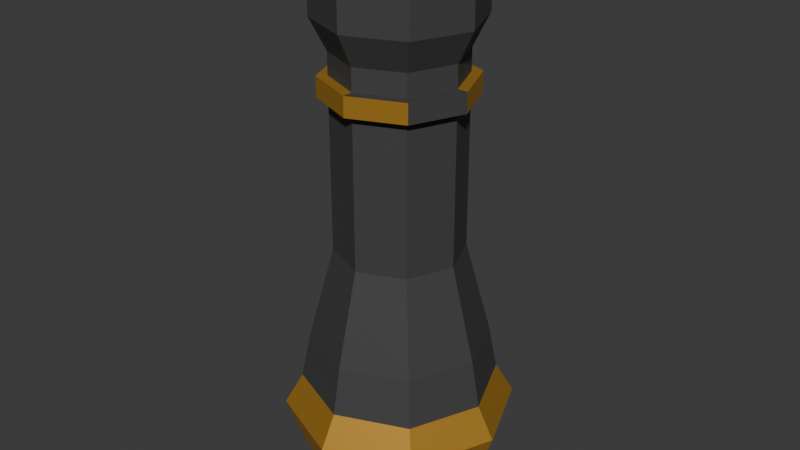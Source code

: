 # Source: Low_Poly_Cannon.blend  (saved by Blender 4.4.32; exported with 4.5.12 LTS)
import bpy
from mathutils import Matrix  # noqa: F401  (used for matrix-valued properties, if any)

bpy.ops.wm.read_factory_settings(use_empty=True)
scene = bpy.context.scene
scene.name = 'Scene'

# ---- collections
col_collection = bpy.data.collections.new('Collection'); scene.collection.children.link(col_collection)

# ---- materials (node trees are filled in below, after node groups)
mat_material_001 = bpy.data.materials.new('Material.001')
mat_material_002 = bpy.data.materials.new('Material.002')

# ---- material node trees
mat_material_001.use_nodes = True; mat_material_001.node_tree.nodes.clear()
_N = mat_material_001.node_tree.nodes; _L = mat_material_001.node_tree.links
n0 = _N.new('ShaderNodeBsdfPrincipled'); n0.name = 'Principled BSDF'; n0.location = (10, 300)
n0.inputs[0].default_value = (0.05215, 0.05215, 0.05215, 1.0)
n0.inputs[2].default_value = 0.6347
n1 = _N.new('ShaderNodeOutputMaterial'); n1.name = 'Material Output'; n1.location = (300, 300)
_L.new(n0.outputs[0], n1.inputs[0])
n1.is_active_output = True
mat_material_002.use_nodes = True; mat_material_002.node_tree.nodes.clear()
_N = mat_material_002.node_tree.nodes; _L = mat_material_002.node_tree.links
n0 = _N.new('ShaderNodeBsdfPrincipled'); n0.name = 'Principled BSDF'; n0.location = (-50, 269)
n0.inputs[0].default_value = (0.5784, 0.3032, 0.03503, 1.0)
n0.inputs[1].default_value = 0.5596
n1 = _N.new('ShaderNodeOutputMaterial'); n1.name = 'Material Output'; n1.location = (306, 273)
_L.new(n0.outputs[0], n1.inputs[0])
n1.is_active_output = True

# ---- world
world_world = bpy.data.worlds.new('World'); scene.world = world_world
world_world.use_nodes = True; world_world.node_tree.nodes.clear()
_N = world_world.node_tree.nodes; _L = world_world.node_tree.links
n0 = _N.new('ShaderNodeOutputWorld'); n0.name = 'World Output'; n0.location = (300, 300)
n1 = _N.new('ShaderNodeBackground'); n1.name = 'Background'; n1.location = (10, 300)
n1.inputs[0].default_value = (0.05088, 0.05088, 0.05088, 1.0)
_L.new(n1.outputs[0], n0.inputs[0])
n0.is_active_output = True
world_world.color = (0.05088, 0.05088, 0.05088)
world_world.sun_shadow_jitter_overblur = 0.0

# ---- meshes
me_circle = bpy.data.meshes.new('Circle')
me_circle.from_pydata([(0.0, 2.0, 0.0), (-1.414, 1.414, 0.0), (-2.0, 0.0, 0.0), (-1.414, -1.414, 0.0), (0.0, -2.0, 0.0), (1.414, -1.414, 0.0), (2.0, 0.0, 0.0), (1.414, 1.414, 0.0), (0.0, 2.0, 0.0), (-1.414, 1.414, 0.0), (-2.0, 0.0, 0.0), (-1.414, -1.414, 0.0), (0.0, -2.0, 0.0), (1.414, -1.414, 0.0), (2.0, 0.0, 0.0), (1.414, 1.414, 0.0), (0.0, 2.0, 0.0), (-1.414, 1.414, 0.0), (-2.0, 0.0, 0.0), (-1.414, -1.414, 0.0), (0.0, -2.0, 0.0), (1.414, -1.414, 0.0), (2.0, 0.0, 0.0), (1.414, 1.414, 0.0), (0.0, 2.0, 0.0), (-1.414, 1.414, 0.0), (-2.0, 0.0, 0.0), (-1.414, -1.414, 0.0), (0.0, -2.0, 0.0), (1.414, -1.414, 0.0), (2.0, 0.0, 0.0), (1.414, 1.414, 0.0), (0.0, 2.0, 0.0), (-1.414, 1.414, 0.0), (-2.0, 0.0, 0.0), (-1.414, -1.414, 0.0), (0.0, -2.0, 0.0), (1.414, -1.414, 0.0), (2.0, 0.0, 0.0), (1.414, 1.414, 0.0), (0.0, 2.0, 0.0), (-1.414, 1.414, 0.0), (-2.0, 0.0, 0.0), (-1.414, -1.414, 0.0), (0.0, -2.0, 0.0), (1.414, -1.414, 0.0), (2.0, 0.0, 0.0), (1.414, 1.414, 0.0), (3.875e-09, 2.52, 0.8419), (-1.782, 1.782, 0.8419), (-2.52, 0.0, 0.8419), (-1.782, -1.782, 0.8419), (3.875e-09, -2.52, 0.8419), (1.782, -1.782, 0.8419), (2.52, 0.0, 0.8419), (1.782, 1.782, 0.8419), (7.201e-09, 2.967, 2.118), (-2.098, 2.098, 2.118), (-2.967, -5.279e-09, 2.118), (-2.098, -2.098, 2.118), (7.201e-09, -2.967, 2.118), (2.098, -2.098, 2.118), (2.967, -5.279e-09, 2.118), (2.098, 2.098, 2.118), (-3.127e-09, 2.508, 2.917), (-1.773, 1.773, 2.917), (-2.508, -4.463e-09, 2.917), (-1.773, -1.773, 2.917), (-3.127e-09, -2.508, 2.917), (1.773, -1.773, 2.917), (2.508, -4.463e-09, 2.917), (1.773, 1.773, 2.917), (-1.116e-08, 2.272, 4.125), (-1.607, 1.607, 4.125), (-2.272, 2.445e-09, 4.125), (-1.607, -1.607, 4.125), (-1.116e-08, -2.272, 4.125), (1.607, -1.607, 4.125), (2.272, 2.445e-09, 4.125), (1.607, 1.607, 4.125), (-3.807e-09, 1.631, 6.519), (-1.153, 1.153, 6.519), (-1.631, 1.755e-09, 6.519), (-1.153, -1.153, 6.519), (-3.807e-09, -1.631, 6.519), (1.153, -1.153, 6.519), (1.631, 1.755e-09, 6.519), (1.153, 1.153, 6.519), (-3.807e-09, 1.631, 10.44), (-1.153, 1.153, 10.44), (-1.631, 1.755e-09, 10.44), (-1.153, -1.153, 10.44), (-3.807e-09, -1.631, 10.44), (1.153, -1.153, 10.44), (1.631, 1.755e-09, 10.44), (1.153, 1.153, 10.44), (5.985e-08, 1.631, 10.95), (-1.153, 1.153, 10.95), (-1.631, 1.755e-09, 10.95), (-1.153, -1.153, 10.95), (5.985e-08, -1.631, 10.95), (1.153, -1.153, 10.95), (1.631, 1.755e-09, 10.95), (1.153, 1.153, 10.95), (5.985e-08, 1.631, 11.52), (-1.153, 1.153, 11.52), (-1.631, 1.755e-09, 11.52), (-1.153, -1.153, 11.52), (5.985e-08, -1.631, 11.52), (1.153, -1.153, 11.52), (1.631, 1.755e-09, 11.52), (1.153, 1.153, 11.52), (5.985e-08, 1.631, 10.95), (-1.153, 1.153, 10.95), (-1.631, 1.755e-09, 10.95), (-1.153, -1.153, 10.95), (5.985e-08, -1.631, 10.95), (1.153, -1.153, 10.95), (1.631, 1.755e-09, 10.95), (1.153, 1.153, 10.95), (-1.153, 1.153, 10.44), (-3.807e-09, 1.631, 10.44), (-1.631, 1.755e-09, 10.44), (-1.153, -1.153, 10.44), (-3.807e-09, -1.631, 10.44), (1.153, -1.153, 10.44), (1.631, 1.755e-09, 10.44), (1.153, 1.153, 10.44), (-1.153, 1.153, 10.95), (5.985e-08, 1.631, 10.95), (-1.631, 1.755e-09, 10.95), (-1.153, -1.153, 10.95), (5.985e-08, -1.631, 10.95), (1.153, -1.153, 10.95), (1.631, 1.755e-09, 10.95), (1.153, 1.153, 10.95), (-1.153, 1.153, 10.44), (-3.807e-09, 1.631, 10.44), (-1.631, 1.755e-09, 10.44), (-1.153, -1.153, 10.44), (-3.807e-09, -1.631, 10.44), (1.153, -1.153, 10.44), (1.631, 1.755e-09, 10.44), (1.153, 1.153, 10.44), (-1.153, 1.153, 10.95), (5.985e-08, 1.631, 10.95), (-1.631, 1.755e-09, 10.95), (-1.153, -1.153, 10.95), (5.985e-08, -1.631, 10.95), (1.153, -1.153, 10.95), (1.631, 1.755e-09, 10.95), (1.153, 1.153, 10.95), (-1.345, 1.345, 10.44), (-1.494e-08, 1.902, 10.44), (-1.902, 1.755e-09, 10.44), (-1.345, -1.345, 10.44), (-1.494e-08, -1.902, 10.44), (1.345, -1.345, 10.44), (1.902, 1.755e-09, 10.44), (1.345, 1.345, 10.44), (-1.345, 1.345, 10.95), (7.099e-08, 1.902, 10.95), (-1.902, 1.755e-09, 10.95), (-1.345, -1.345, 10.95), (7.099e-08, -1.902, 10.95), (1.345, -1.345, 10.95), (1.902, 1.755e-09, 10.95), (1.345, 1.345, 10.95), (-1.437, 1.437, 12.32), (5.256e-08, 2.033, 12.32), (-2.033, 2.188e-09, 12.32), (-1.437, -1.437, 12.32), (5.256e-08, -2.033, 12.32), (1.437, -1.437, 12.32), (2.033, 2.188e-09, 12.32), (1.437, 1.437, 12.32), (-1.437, 1.437, 13.3), (5.256e-08, 2.033, 13.3), (-2.033, 2.188e-09, 13.3), (-1.437, -1.437, 13.3), (5.256e-08, -2.033, 13.3), (1.437, -1.437, 13.3), (2.033, 2.188e-09, 13.3), (1.437, 1.437, 13.3), (-0.7254, 0.7254, 14.21), (5.131e-08, 1.026, 14.21), (-1.026, 1.644e-09, 14.21), (-0.7254, -0.7254, 14.21), (5.131e-08, -1.026, 14.21), (0.7254, -0.7254, 14.21), (1.026, 1.644e-09, 14.21), (0.7254, 0.7254, 14.21), (-1.08, 1.08, 14.21), (4.321e-08, 1.528, 14.21), (-1.528, 1.644e-09, 14.21), (-1.08, -1.08, 14.21), (4.321e-08, -1.528, 14.21), (1.08, -1.08, 14.21), (1.528, 1.644e-09, 14.21), (1.08, 1.08, 14.21), (-0.7254, 0.7254, 14.21), (5.131e-08, 1.026, 14.21), (-1.026, 1.644e-09, 14.21), (-0.7254, -0.7254, 14.21), (5.131e-08, -1.026, 14.21), (0.7254, -0.7254, 14.21), (1.026, 1.644e-09, 14.21), (0.7254, 0.7254, 14.21), (-0.7254, 0.7254, 6.403), (5.131e-08, 1.026, 6.403), (-1.026, 1.644e-09, 6.403), (-0.7254, -0.7254, 6.403), (5.131e-08, -1.026, 6.403), (0.7254, -0.7254, 6.403), (1.026, 1.644e-09, 6.403), (0.7254, 0.7254, 6.403), (0.0, -2.0, 0.0), (1.414, -1.414, 0.0), (3.875e-09, -2.52, 0.8419), (1.782, -1.782, 0.8419), (7.201e-09, -2.967, 2.118), (2.098, -2.098, 2.118), (-3.127e-09, -2.508, 2.917), (1.773, -1.773, 2.917), (-1.116e-08, -2.272, 4.125), (1.607, -1.607, 4.125), (-3.807e-09, -1.631, 6.519), (1.153, -1.153, 6.519), (-3.807e-09, -1.631, 10.44), (1.153, -1.153, 10.44), (5.985e-08, -1.631, 10.95), (1.153, -1.153, 10.95), (-3.807e-09, -1.631, 10.44), (1.153, -1.153, 10.44), (5.985e-08, -1.631, 10.95), (1.153, -1.153, 10.95), (-3.807e-09, -1.631, 10.44), (1.153, -1.153, 10.44), (5.985e-08, -1.631, 10.95), (1.153, -1.153, 10.95), (-1.494e-08, -1.902, 10.44), (1.345, -1.345, 10.44), (7.099e-08, -1.902, 10.95), (1.345, -1.345, 10.95)], [], [(5, 13, 12, 4), (3, 11, 10, 2), (1, 9, 8, 0), (0, 8, 15, 7), (6, 14, 13, 5), (4, 12, 11, 3), (2, 10, 9, 1), (7, 15, 14, 6), (8, 16, 23, 15), (14, 22, 21, 13), (12, 20, 19, 11), (10, 18, 17, 9), (15, 23, 22, 14), (13, 21, 20, 12), (11, 19, 18, 10), (9, 17, 16, 8), (19, 27, 26, 18), (17, 25, 24, 16), (16, 24, 31, 23), (22, 30, 29, 21), (20, 28, 27, 19), (18, 26, 25, 17), (23, 31, 30, 22), (21, 29, 28, 20), (30, 38, 37, 29), (28, 36, 35, 27), (26, 34, 33, 25), (31, 39, 38, 30), (29, 37, 36, 28), (27, 35, 34, 26), (25, 33, 32, 24), (24, 32, 39, 31), (35, 43, 42, 34), (47, 55, 54, 46), (33, 41, 40, 32), (32, 40, 47, 39), (38, 46, 45, 37), (36, 44, 43, 35), (34, 42, 41, 33), (39, 47, 46, 38), (37, 45, 44, 36), (52, 60, 59, 51), (43, 51, 50, 42), (41, 49, 48, 40), (40, 48, 55, 47), (46, 54, 53, 45), (44, 52, 51, 43), (42, 50, 49, 41), (56, 64, 71, 63), (50, 58, 57, 49), (55, 63, 62, 54), (51, 59, 58, 50), (49, 57, 56, 48), (48, 56, 63, 55), (54, 62, 61, 53), (70, 78, 77, 69), (62, 70, 69, 61), (60, 68, 67, 59), (58, 66, 65, 57), (63, 71, 70, 62), (59, 67, 66, 58), (57, 65, 64, 56), (73, 81, 80, 72), (68, 76, 75, 67), (66, 74, 73, 65), (71, 79, 78, 70), (67, 75, 74, 66), (65, 73, 72, 64), (64, 72, 79, 71), (87, 95, 94, 86), (72, 80, 87, 79), (78, 86, 85, 77), (76, 84, 83, 75), (74, 82, 81, 73), (79, 87, 86, 78), (75, 83, 82, 74), (102, 134, 135, 103), (83, 91, 90, 82), (81, 89, 88, 80), (80, 88, 95, 87), (86, 94, 93, 85), (84, 92, 91, 83), (82, 90, 89, 81), (98, 106, 105, 97), (88, 121, 127, 95), (101, 133, 134, 102), (95, 127, 126, 94), (94, 126, 125, 93), (99, 131, 132, 100), (111, 175, 174, 110), (103, 111, 110, 102), (101, 109, 108, 100), (99, 107, 106, 98), (97, 105, 104, 96), (96, 104, 111, 103), (102, 110, 109, 101), (100, 108, 107, 99), (97, 113, 114, 98), (102, 118, 119, 103), (100, 116, 117, 101), (98, 114, 115, 99), (96, 112, 113, 97), (103, 119, 112, 96), (101, 117, 118, 102), (99, 115, 116, 100), (123, 139, 138, 122), (128, 144, 146, 130), (122, 138, 136, 120), (129, 145, 144, 128), (135, 151, 145, 129), (120, 136, 137, 121), (121, 137, 143, 127), (134, 150, 151, 135), (89, 120, 121, 88), (103, 135, 129, 96), (90, 122, 120, 89), (96, 129, 128, 97), (91, 123, 122, 90), (97, 128, 130, 98), (92, 124, 123, 91), (98, 130, 131, 99), (151, 167, 161, 145), (136, 152, 153, 137), (137, 153, 159, 143), (150, 166, 167, 151), (143, 159, 158, 142), (149, 165, 166, 150), (142, 158, 157, 141), (130, 146, 147, 131), (124, 140, 139, 123), (131, 147, 148, 132), (126, 142, 141, 125), (133, 149, 150, 134), (127, 143, 142, 126), (159, 167, 166, 158), (155, 163, 162, 154), (152, 160, 161, 153), (153, 161, 167, 159), (158, 166, 165, 157), (156, 164, 163, 155), (154, 162, 160, 152), (145, 161, 160, 144), (138, 154, 152, 136), (144, 160, 162, 146), (139, 155, 154, 138), (146, 162, 163, 147), (140, 156, 155, 139), (147, 163, 164, 148), (175, 183, 182, 174), (109, 173, 172, 108), (107, 171, 170, 106), (105, 168, 169, 104), (104, 169, 175, 111), (110, 174, 173, 109), (108, 172, 171, 107), (106, 170, 168, 105), (182, 198, 197, 181), (173, 181, 180, 172), (171, 179, 178, 170), (168, 176, 177, 169), (169, 177, 183, 175), (174, 182, 181, 173), (172, 180, 179, 171), (170, 178, 176, 168), (190, 206, 205, 189), (180, 196, 195, 179), (178, 194, 192, 176), (183, 199, 198, 182), (181, 197, 196, 180), (179, 195, 194, 178), (176, 192, 193, 177), (177, 193, 199, 183), (185, 193, 192, 184), (184, 192, 194, 186), (186, 194, 195, 187), (187, 195, 196, 188), (188, 196, 197, 189), (189, 197, 198, 190), (190, 198, 199, 191), (191, 199, 193, 185), (200, 208, 209, 201), (188, 204, 203, 187), (186, 202, 200, 184), (191, 207, 206, 190), (189, 205, 204, 188), (187, 203, 202, 186), (184, 200, 201, 185), (185, 201, 207, 191), (208, 210, 211, 212, 213, 214, 215, 209), (201, 209, 215, 207), (206, 214, 213, 205), (204, 212, 211, 203), (202, 210, 208, 200), (207, 215, 214, 206), (205, 213, 212, 204), (203, 211, 210, 202), (41, 40, 47, 46, 45, 44, 43, 42), (217, 219, 218, 216), (219, 221, 220, 218), (221, 223, 222, 220), (223, 225, 224, 222), (225, 227, 226, 224), (227, 229, 228, 226), (230, 234, 235, 231), (229, 233, 232, 228), (238, 242, 243, 239), (233, 237, 236, 232), (234, 238, 239, 235), (241, 243, 242, 240), (237, 241, 240, 236)])
me_circle.polygons.foreach_set('material_index', [0, 0, 0, 0, 0, 0, 0, 0, 0, 0, 0, 0, 0, 0, 0, 0, 0, 0, 0, 0, 0, 0, 0, 0, 0, 0, 0, 0, 0, 0, 0, 0, 0, 1, 0, 0, 0, 0, 0, 0, 0, 1, 1, 1, 1, 1, 1, 1, 1, 1, 1, 1, 1, 1, 1, 0, 1, 1, 1, 1, 1, 1, 0, 0, 0, 0, 0, 0, 0, 0, 0, 0, 0, 0, 0, 0, 0, 0, 0, 0, 0, 0, 0, 0, 0, 0, 0, 0, 0, 0, 0, 0, 0, 0, 0, 0, 0, 0, 0, 0, 0, 0, 0, 0, 0, 0, 0, 0, 0, 0, 0, 0, 0, 0, 0, 0, 0, 0, 0, 0, 0, 1, 1, 1, 1, 1, 0, 0, 0, 0, 0, 0, 0, 0, 1, 1, 1, 1, 0, 1, 1, 1, 1, 1, 1, 1, 1, 1, 0, 0, 0, 0, 0, 0, 0, 0, 0, 0, 0, 0, 0, 0, 0, 0, 0, 0, 0, 0, 0, 0, 0, 0, 0, 0, 0, 0, 0, 0, 0, 0, 0, 0, 0, 0, 0, 0, 0, 0, 0, 0, 0, 0, 0, 0, 0, 0, 1, 1, 1, 1, 0, 0, 0, 0, 0, 0, 0, 0, 1, 1])
_uv = me_circle.uv_layers.new(name='UVMap')
_uv.uv.foreach_set('vector', [0.0, 0.0, 0.0, 0.0, 0.0, 0.0, 0.0, 0.0, 0.0, 0.0, 0.0, 0.0, 0.0, 0.0, 0.0, 0.0, 0.0, 0.0, 0.0, 0.0, 0.0, 0.0, 0.0, 0.0, 0.0, 0.0, 0.0, 0.0, 0.0, 0.0, 0.0, 0.0, 0.0, 0.0, 0.0, 0.0, 0.0, 0.0, 0.0, 0.0, 0.0, 0.0, 0.0, 0.0, 0.0, 0.0, 0.0, 0.0, 0.0, 0.0, 0.0, 0.0, 0.0, 0.0, 0.0, 0.0, 0.0, 0.0, 0.0, 0.0, 0.0, 0.0, 0.0, 0.0, 0.0, 0.0, 0.0, 0.0, 0.0, 0.0, 0.0, 0.0, 0.0, 0.0, 0.0, 0.0, 0.0, 0.0, 0.0, 0.0, 0.0, 0.0, 0.0, 0.0, 0.0, 0.0, 0.0, 0.0, 0.0, 0.0, 0.0, 0.0, 0.0, 0.0, 0.0, 0.0, 0.0, 0.0, 0.0, 0.0, 0.0, 0.0, 0.0, 0.0, 0.0, 0.0, 0.0, 0.0, 0.0, 0.0, 0.0, 0.0, 0.0, 0.0, 0.0, 0.0, 0.0, 0.0, 0.0, 0.0, 0.0, 0.0, 0.0, 0.0, 0.0, 0.0, 0.0, 0.0, 0.0, 0.0, 0.0, 0.0, 0.0, 0.0, 0.0, 0.0, 0.0, 0.0, 0.0, 0.0, 0.0, 0.0, 0.0, 0.0, 0.0, 0.0, 0.0, 0.0, 0.0, 0.0, 0.0, 0.0, 0.0, 0.0, 0.0, 0.0, 0.0, 0.0, 0.0, 0.0, 0.0, 0.0, 0.0, 0.0, 0.0, 0.0, 0.0, 0.0, 0.0, 0.0, 0.0, 0.0, 0.0, 0.0, 0.0, 0.0, 0.0, 0.0, 0.0, 0.0, 0.0, 0.0, 0.0, 0.0, 0.0, 0.0, 0.0, 0.0, 0.0, 0.0, 0.0, 0.0, 0.0, 0.0, 0.0, 0.0, 0.0, 0.0, 0.0, 0.0, 0.0, 0.0, 0.0, 0.0, 0.0, 0.0, 0.0, 0.0, 0.0, 0.0, 0.0, 0.0, 0.0, 0.0, 0.0, 0.0, 0.0, 0.0, 0.0, 0.0, 0.0, 0.0, 0.0, 0.0, 0.0, 0.0, 0.0, 0.0, 0.0, 0.0, 0.0, 0.0, 0.0, 0.0, 0.0, 0.0, 0.0, 0.0, 0.0, 0.0, 0.0, 0.0, 0.0, 0.0, 0.0, 0.0, 0.0, 0.0, 0.0, 0.0, 0.0, 0.0, 0.0, 0.0, 0.0, 0.0, 0.0, 0.0, 0.0, 0.0, 0.0, 0.0, 0.0, 0.0, 0.0, 0.0, 0.0, 0.0, 0.0, 0.0, 0.0, 0.0, 0.0, 0.0, 0.0, 0.0, 0.0, 0.0, 0.0, 0.0, 0.0, 0.0, 0.0, 0.0, 0.0, 0.0, 0.0, 0.0, 0.0, 0.0, 0.0, 0.0, 0.0, 0.0, 0.0, 0.0, 0.0, 0.0, 0.0, 0.0, 0.0, 0.0, 0.0, 0.0, 0.0, 0.0, 0.0, 0.0, 0.0, 0.0, 0.0, 0.0, 0.0, 0.0, 0.0, 0.0, 0.0, 0.0, 0.0, 0.0, 0.0, 0.0, 0.0, 0.0, 0.0, 0.0, 0.0, 0.0, 0.0, 0.0, 0.0, 0.0, 0.0, 0.0, 0.0, 0.0, 0.0, 0.0, 0.0, 0.0, 0.0, 0.0, 0.0, 0.0, 0.0, 0.0, 0.0, 0.0, 0.0, 0.0, 0.0, 0.0, 0.0, 0.0, 0.0, 0.0, 0.0, 0.0, 0.0, 0.0, 0.0, 0.0, 0.0, 0.0, 0.0, 0.0, 0.0, 0.0, 0.0, 0.0, 0.0, 0.0, 0.0, 0.0, 0.0, 0.0, 0.0, 0.0, 0.0, 0.0, 0.0, 0.0, 0.0, 0.0, 0.0, 0.0, 0.0, 0.0, 0.0, 0.0, 0.0, 0.0, 0.0, 0.0, 0.0, 0.0, 0.0, 0.0, 0.0, 0.0, 0.0, 0.0, 0.0, 0.0, 0.0, 0.0, 0.0, 0.0, 0.0, 0.0, 0.0, 0.0, 0.0, 0.0, 0.0, 0.0, 0.0, 0.0, 0.0, 0.0, 0.0, 0.0, 0.0, 0.0, 0.0, 0.0, 0.0, 0.0, 0.0, 0.0, 0.0, 0.0, 0.0, 0.0, 0.0, 0.0, 0.0, 0.0, 0.0, 0.0, 0.0, 0.0, 0.0, 0.0, 0.0, 0.0, 0.0, 0.0, 0.0, 0.0, 0.0, 0.0, 0.0, 0.0, 0.0, 0.0, 0.0, 0.0, 0.0, 0.0, 0.0, 0.0, 0.0, 0.0, 0.0, 0.0, 0.0, 0.0, 0.0, 0.0, 0.0, 0.0, 0.0, 0.0, 0.0, 0.0, 0.0, 0.0, 0.0, 0.0, 0.0, 0.0, 0.0, 0.0, 0.0, 0.0, 0.0, 0.0, 0.0, 0.0, 0.0, 0.0, 0.0, 0.0, 0.0, 0.0, 0.0, 0.0, 0.0, 0.0, 0.0, 0.0, 0.0, 0.0, 0.0, 0.0, 0.0, 0.0, 0.0, 0.0, 0.0, 0.0, 0.0, 0.0, 0.0, 0.0, 0.0, 0.0, 0.0, 0.0, 0.0, 0.0, 0.0, 0.0, 0.0, 0.0, 0.0, 0.0, 0.0, 0.0, 0.0, 0.0, 0.0, 0.0, 0.0, 0.0, 0.0, 0.0, 0.0, 0.0, 0.0, 0.0, 0.0, 0.0, 0.0, 0.0, 0.0, 0.0, 0.0, 0.0, 0.0, 0.0, 0.0, 0.0, 0.0, 0.0, 0.0, 0.0, 0.0, 0.0, 0.0, 0.0, 0.0, 0.0, 0.0, 0.0, 0.0, 0.0, 0.0, 0.0, 0.0, 0.0, 0.0, 0.0, 0.0, 0.0, 0.0, 0.0, 0.0, 0.0, 0.0, 0.0, 0.0, 0.0, 0.0, 0.0, 0.0, 0.0, 0.0, 0.0, 0.0, 0.0, 0.0, 0.0, 0.0, 0.0, 0.0, 0.0, 0.0, 0.0, 0.0, 0.0, 0.0, 0.0, 0.0, 0.0, 0.0, 0.0, 0.0, 0.0, 0.0, 0.0, 0.0, 0.0, 0.0, 0.0, 0.0, 0.0, 0.0, 0.0, 0.0, 0.0, 0.0, 0.0, 0.0, 0.0, 0.0, 0.0, 0.0, 0.0, 0.0, 0.0, 0.0, 0.0, 0.0, 0.0, 0.0, 0.0, 0.0, 0.0, 0.0, 0.0, 0.0, 0.0, 0.0, 0.0, 0.0, 0.0, 0.0, 0.0, 0.0, 0.0, 0.0, 0.0, 0.0, 0.0, 0.0, 0.0, 0.0, 0.0, 0.0, 0.0, 0.0, 0.0, 0.0, 0.0, 0.0, 0.0, 0.0, 0.0, 0.0, 0.0, 0.0, 0.0, 0.0, 0.0, 0.0, 0.0, 0.0, 0.0, 0.0, 0.0, 0.0, 0.0, 0.0, 0.0, 0.0, 0.0, 0.0, 0.0, 0.0, 0.0, 0.0, 0.0, 0.0, 0.0, 0.0, 0.0, 0.0, 0.0, 0.0, 0.0, 0.0, 0.0, 0.0, 0.0, 0.0, 0.0, 0.0, 0.0, 0.0, 0.0, 0.0, 0.0, 0.0, 0.0, 0.0, 0.0, 0.0, 0.0, 0.0, 0.0, 0.0, 0.0, 0.0, 0.0, 0.0, 0.0, 0.0, 0.0, 0.0, 0.0, 0.0, 0.0, 0.0, 0.0, 0.0, 0.0, 0.0, 0.0, 0.0, 0.0, 0.0, 0.0, 0.0, 0.0, 0.0, 0.0, 0.0, 0.0, 0.0, 0.0, 0.0, 0.0, 0.0, 0.0, 0.0, 0.0, 0.0, 0.0, 0.0, 0.0, 0.0, 0.0, 0.0, 0.0, 0.0, 0.0, 0.0, 0.0, 0.0, 0.0, 0.0, 0.0, 0.0, 0.0, 0.0, 0.0, 0.0, 0.0, 0.0, 0.0, 0.0, 0.0, 0.0, 0.0, 0.0, 0.0, 0.0, 0.0, 0.0, 0.0, 0.0, 0.0, 0.0, 0.0, 0.0, 0.0, 0.0, 0.0, 0.0, 0.0, 0.0, 0.0, 0.0, 0.0, 0.0, 0.0, 0.0, 0.0, 0.0, 0.0, 0.0, 0.0, 0.0, 0.0, 0.0, 0.0, 0.0, 0.0, 0.0, 0.0, 0.0, 0.0, 0.0, 0.0, 0.0, 0.0, 0.0, 0.0, 0.0, 0.0, 0.0, 0.0, 0.0, 0.0, 0.0, 0.0, 0.0, 0.0, 0.0, 0.0, 0.0, 0.0, 0.0, 0.0, 0.0, 0.0, 0.0, 0.0, 0.0, 0.0, 0.0, 0.0, 0.0, 0.0, 0.0, 0.0, 0.0, 0.0, 0.0, 0.0, 0.0, 0.0, 0.0, 0.0, 0.0, 0.0, 0.0, 0.0, 0.0, 0.0, 0.0, 0.0, 0.0, 0.0, 0.0, 0.0, 0.0, 0.0, 0.0, 0.0, 0.0, 0.0, 0.0, 0.0, 0.0, 0.0, 0.0, 0.0, 0.0, 0.0, 0.0, 0.0, 0.0, 0.0, 0.0, 0.0, 0.0, 0.0, 0.0, 0.0, 0.0, 0.0, 0.0, 0.0, 0.0, 0.0, 0.0, 0.0, 0.0, 0.0, 0.0, 0.0, 0.0, 0.0, 0.0, 0.0, 0.0, 0.0, 0.0, 0.0, 0.0, 0.0, 0.0, 0.0, 0.0, 0.0, 0.0, 0.0, 0.0, 0.0, 0.0, 0.0, 0.0, 0.0, 0.0, 0.0, 0.0, 0.0, 0.0, 0.0, 0.0, 0.0, 0.0, 0.0, 0.0, 0.0, 0.0, 0.0, 0.0, 0.0, 0.0, 0.0, 0.0, 0.0, 0.0, 0.0, 0.0, 0.0, 0.0, 0.0, 0.0, 0.0, 0.0, 0.0, 0.0, 0.0, 0.0, 0.0, 0.0, 0.0, 0.0, 0.0, 0.0, 0.0, 0.0, 0.0, 0.0, 0.0, 0.0, 0.0, 0.0, 0.0, 0.0, 0.0, 0.0, 0.0, 0.0, 0.0, 0.0, 0.0, 0.0, 0.0, 0.0, 0.0, 0.0, 0.0, 0.0, 0.0, 0.0, 0.0, 0.0, 0.0, 0.0, 0.0, 0.0, 0.0, 0.0, 0.0, 0.0, 0.0, 0.0, 0.0, 0.0, 0.0, 0.0, 0.0, 0.0, 0.0, 0.0, 0.0, 0.0, 0.0, 0.0, 0.0, 0.0, 0.0, 0.0, 0.0, 0.0, 0.0, 0.0, 0.0, 0.0, 0.0, 0.0, 0.0, 0.0, 0.0, 0.0, 0.0, 0.0, 0.0, 0.0, 0.0, 0.0, 0.0, 0.0, 0.0, 0.0, 0.0, 0.0, 0.0, 0.0, 0.0, 0.0, 0.0, 0.0, 0.0, 0.0, 0.0, 0.0, 0.0, 0.0, 0.0, 0.0, 0.0, 0.0, 0.0, 0.0, 0.0, 0.0, 0.0, 0.0, 0.0, 0.0, 0.0, 0.0, 0.0, 0.0, 0.0, 0.0, 0.0, 0.0, 0.0, 0.0, 0.0, 0.0, 0.0, 0.0, 0.0, 0.0, 0.0, 0.0, 0.0, 0.0, 0.0, 0.0, 0.0, 0.0, 0.0, 0.0, 0.0, 0.0, 0.0, 0.0, 0.0, 0.0, 0.0, 0.0, 0.0, 0.0, 0.0, 0.0, 0.0, 0.0, 0.0, 0.0, 0.0, 0.0, 0.0, 0.0, 0.0, 0.0, 0.0, 0.0, 0.0, 0.0, 0.0, 0.0, 0.0, 0.0, 0.0, 0.0, 0.0, 0.0, 0.0, 0.0, 0.0, 0.0, 0.0, 0.0, 0.0, 0.0, 0.0, 0.0, 0.0, 0.0, 0.0, 0.0, 0.0, 0.0, 0.0, 0.0, 0.0, 0.0, 0.0, 0.0, 0.0, 0.0, 0.0, 0.0, 0.0, 0.0, 0.0, 0.0, 0.0, 0.0, 0.0, 0.0, 0.0, 0.0, 0.0, 0.0, 0.0, 0.0, 0.0, 0.0, 0.0, 0.0, 0.0, 0.0, 0.0, 0.0, 0.0, 0.0, 0.0, 0.0, 0.0, 0.0, 0.0, 0.0, 0.0, 0.0, 0.0, 0.0, 0.0, 0.0, 0.0, 0.0, 0.0, 0.0, 0.0, 0.0, 0.0, 0.0, 0.0, 0.0, 0.0, 0.0, 0.0, 0.0, 0.0, 0.0, 0.0, 0.0, 0.0, 0.0, 0.0, 0.0, 0.0, 0.0, 0.0, 0.0, 0.0, 0.0, 0.0, 0.0, 0.0, 0.0, 0.0, 0.0, 0.0, 0.0, 0.0, 0.0, 0.0, 0.0, 0.0, 0.0, 0.0, 0.0, 0.0, 0.0, 0.0, 0.0, 0.0, 0.0, 0.0, 0.0, 0.0, 0.0, 0.0, 0.0, 0.0, 0.0, 0.0, 0.0, 0.0, 0.0, 0.0, 0.0, 0.0, 0.0, 0.0, 0.0, 0.0, 0.0, 0.0, 0.0, 0.0, 0.0, 0.0, 0.0, 0.0, 0.0, 0.0, 0.0, 0.0, 0.0, 0.0, 0.0, 0.0, 0.0, 0.0, 0.0, 0.0, 0.0, 0.0, 0.0, 0.0, 0.0, 0.0, 0.0, 0.0, 0.0, 0.0, 0.0, 0.0, 0.0, 0.0, 0.0, 0.0, 0.0, 0.0, 0.0, 0.0, 0.0, 0.0, 0.0, 0.0, 0.0, 0.0, 0.0, 0.0, 0.0, 0.0, 0.0, 0.0, 0.0, 0.0, 0.0, 0.0, 0.0, 0.0, 0.0, 0.0, 0.0, 0.0, 0.0, 0.0, 0.0, 0.0, 0.0, 0.0, 0.0, 0.0, 0.0, 0.0, 0.0, 0.0, 0.0, 0.0, 0.0, 0.0, 0.0, 0.0, 0.0, 0.0, 0.0, 0.0, 0.0, 0.0, 0.0, 0.0, 0.0, 0.0, 0.0, 0.0, 0.0, 0.0, 0.0, 0.0, 0.0, 0.0, 0.0, 0.0, 0.0, 0.0, 0.0, 0.0, 0.0, 0.0, 0.0, 0.0, 0.0, 0.0, 0.0, 0.0, 0.0, 0.0, 0.0, 0.0, 0.0, 0.0, 0.0, 0.0, 0.0, 0.0, 0.0, 0.0, 0.0, 0.0, 0.0, 0.0, 0.0, 0.0, 0.0, 0.0, 0.0, 0.0, 0.0, 0.0, 0.0, 0.0, 0.0, 0.0, 0.0, 0.0, 0.0, 0.0, 0.0, 0.0, 0.0, 0.0, 0.0, 0.0, 0.0, 0.0, 0.0, 0.0, 0.0, 0.0, 0.0, 0.0, 0.0, 0.0, 0.0, 0.0, 0.0, 0.0, 0.0, 0.0, 0.0, 0.0, 0.0, 0.0, 0.0, 0.0, 0.0, 0.0, 0.0, 0.0, 0.0, 0.0, 0.0, 0.0, 0.0, 0.0, 0.0, 0.0, 0.0, 0.0, 0.0, 0.0, 0.0, 0.0, 0.0, 0.0, 0.0, 0.0, 0.0, 0.0, 0.0, 0.0, 0.0, 0.0, 0.0, 0.0, 0.0, 0.0, 0.0, 0.0, 0.0, 0.0, 0.0, 0.0, 0.0, 0.0, 0.0, 0.0, 0.0, 0.0, 0.0, 0.0, 0.0, 0.0, 0.0, 0.0, 0.0, 0.0, 0.0, 0.0, 0.0, 0.0, 0.0, 0.0, 0.0, 0.0, 0.0, 0.0, 0.0, 0.0, 0.0, 0.0, 0.0, 0.0, 0.0, 0.0, 0.0, 0.0, 0.0, 0.0, 0.0, 0.0, 0.0, 0.0, 0.0, 0.0, 0.0, 0.0, 0.0, 0.0, 0.0, 0.0, 0.0, 0.0, 0.0, 0.0, 0.0, 0.0, 0.0, 0.0, 0.0, 0.0, 0.0, 0.0, 0.0, 0.0, 0.0, 0.0, 0.0, 0.0, 0.0, 0.0, 0.0, 0.0, 0.0, 0.0, 0.0, 0.0, 0.0, 0.0, 0.0, 0.0, 0.0, 0.0, 0.0, 0.0, 0.0, 0.0, 0.0, 0.0, 0.0, 0.0, 0.0, 0.0, 0.0, 0.0, 0.0, 0.0, 0.0, 0.0, 0.0, 0.0, 0.0, 0.0, 0.0, 0.0, 0.0, 0.0, 0.0, 0.0, 0.0, 0.0, 0.0, 0.0, 0.0, 0.0, 0.0, 0.0, 0.0, 0.0, 0.0, 0.0, 0.0, 0.0, 0.0, 0.0, 0.0, 0.0, 0.0, 0.0, 0.0, 0.0, 0.0, 0.0, 0.0, 0.0, 0.0, 0.0, 0.0, 0.0, 0.0, 0.0, 0.0, 0.0, 0.0, 0.0, 0.0, 0.0, 0.0, 0.0, 0.0, 0.0, 0.0, 0.0, 0.0, 0.0, 0.0, 0.0, 0.0, 0.0, 0.0, 0.0, 0.0, 0.0, 0.0, 0.0, 0.0, 0.0, 0.0, 0.0, 0.0, 0.0, 0.0, 0.0, 0.0, 0.0, 0.0, 0.0, 0.0, 0.0, 0.0, 0.0, 0.0, 0.0, 0.0, 0.0, 0.0, 0.0, 0.0, 0.0, 0.0, 0.0, 0.0, 0.0, 0.0, 0.0, 0.0, 0.0, 0.0, 0.0, 0.0, 0.0, 0.0, 0.0, 0.0, 0.0, 0.0, 0.0, 0.0, 0.0, 0.0, 0.0, 0.0, 0.0, 0.0, 0.0, 0.0, 0.0, 0.0, 0.0, 0.0, 0.0])
me_circle.materials.append(mat_material_001)
me_circle.materials.append(mat_material_002)
me_circle.update()

# ---- objects
ob_circle = bpy.data.objects.new('Circle', me_circle)

# ---- transforms, parenting, visibility, modifiers, constraints
ob_circle.location = (0.0, 0.0, 0.0)

# ---- collection membership
col_collection.objects.link(ob_circle)

# ---- scene / render settings (as saved in the file)
scene.frame_start = 1; scene.frame_end = 250; scene.frame_set(1)
scene.render.engine = 'BLENDER_EEVEE_NEXT'
bpy.context.view_layer.update()

# ---- added for rendering (the .blend has no active camera and no usable light): camera, sun
cam_auto = bpy.data.cameras.new('AutoCamera')
cam_auto.lens = 50.0
cam_auto.sensor_width = 36.0
cam_auto.clip_end = 1000.0
ob_auto_camera = bpy.data.objects.new('AutoCamera', cam_auto)
scene.collection.objects.link(ob_auto_camera)
ob_auto_camera.location = (15.2658, -18.319, 19.3161)
ob_auto_camera.rotation_euler = (1.09748, -7.21219e-08, 0.694738)
scene.camera = ob_auto_camera
light_auto_sun = bpy.data.lights.new('AutoSun', 'SUN')
light_auto_sun.energy = 3.0
light_auto_sun.angle = 0.0523599
ob_auto_sun = bpy.data.objects.new('AutoSun', light_auto_sun)
scene.collection.objects.link(ob_auto_sun)
ob_auto_sun.rotation_euler = (0.872665, 0.174533, 0.523599)
bpy.context.view_layer.update()
